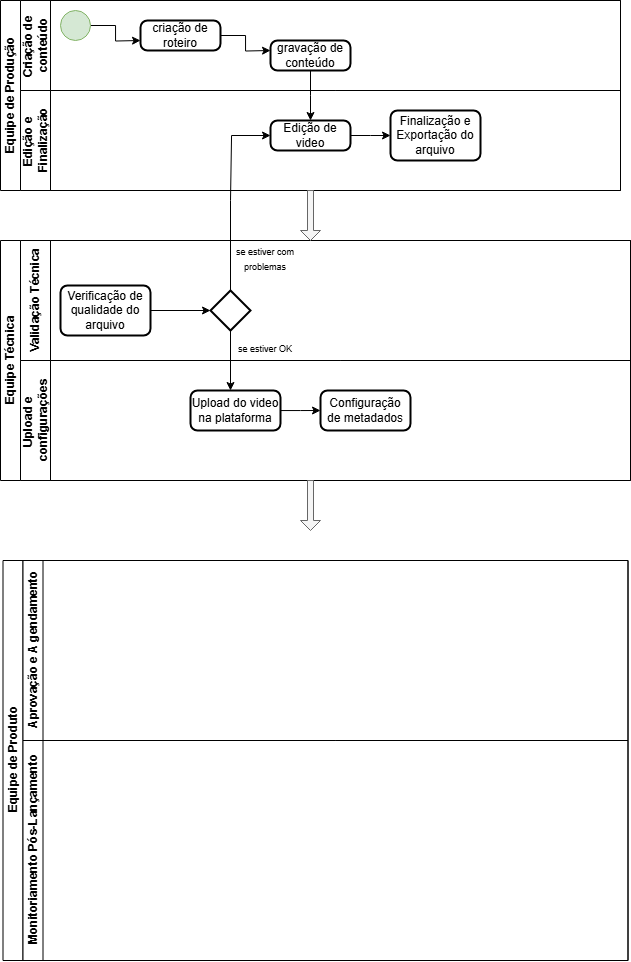

The diagram above was exported from draw.io. Its source (the exported page's mxGraphModel, read from the mxfile embedded in the PNG):
<mxGraphModel dx="1026" dy="455" grid="1" gridSize="10" guides="1" tooltips="1" connect="1" arrows="1" fold="1" page="1" pageScale="1" pageWidth="827" pageHeight="1169" math="0" shadow="0">
  <root>
    <mxCell id="0" />
    <mxCell id="1" parent="0" />
    <mxCell id="GgeO61miiB5zIxuMxcz8-1" value="&lt;font style=&quot;vertical-align: inherit;&quot;&gt;&lt;font style=&quot;vertical-align: inherit;&quot;&gt;Equipe de Produção&lt;/font&gt;&lt;/font&gt;" style="swimlane;childLayout=stackLayout;resizeParent=1;resizeParentMax=0;horizontal=0;startSize=20;horizontalStack=0;html=1;" vertex="1" parent="1">
      <mxGeometry x="100" y="130" width="620" height="190" as="geometry">
        <mxRectangle x="30" y="40" width="40" height="50" as="alternateBounds" />
      </mxGeometry>
    </mxCell>
    <mxCell id="GgeO61miiB5zIxuMxcz8-2" value="&lt;font style=&quot;vertical-align: inherit;&quot;&gt;&lt;font style=&quot;vertical-align: inherit;&quot;&gt;Criação de&amp;nbsp;&lt;/font&gt;&lt;/font&gt;&lt;div&gt;&lt;font style=&quot;vertical-align: inherit;&quot;&gt;&lt;font style=&quot;vertical-align: inherit;&quot;&gt;conteúdo&lt;/font&gt;&lt;/font&gt;&lt;/div&gt;" style="swimlane;startSize=30;horizontal=0;html=1;" vertex="1" parent="GgeO61miiB5zIxuMxcz8-1">
      <mxGeometry x="20" width="600" height="90" as="geometry">
        <mxRectangle x="20" width="600" height="30" as="alternateBounds" />
      </mxGeometry>
    </mxCell>
    <mxCell id="GgeO61miiB5zIxuMxcz8-17" style="edgeStyle=orthogonalEdgeStyle;rounded=0;orthogonalLoop=1;jettySize=auto;html=1;" edge="1" parent="GgeO61miiB5zIxuMxcz8-2" source="GgeO61miiB5zIxuMxcz8-16">
      <mxGeometry relative="1" as="geometry">
        <mxPoint x="120" y="40" as="targetPoint" />
      </mxGeometry>
    </mxCell>
    <mxCell id="GgeO61miiB5zIxuMxcz8-16" value="" style="verticalLabelPosition=bottom;verticalAlign=top;html=1;shape=mxgraph.flowchart.on-page_reference;fillColor=#d5e8d4;strokeColor=#82b366;" vertex="1" parent="GgeO61miiB5zIxuMxcz8-2">
      <mxGeometry x="40" y="10" width="30" height="30" as="geometry" />
    </mxCell>
    <mxCell id="GgeO61miiB5zIxuMxcz8-19" style="edgeStyle=orthogonalEdgeStyle;rounded=0;orthogonalLoop=1;jettySize=auto;html=1;" edge="1" parent="GgeO61miiB5zIxuMxcz8-2" source="GgeO61miiB5zIxuMxcz8-18">
      <mxGeometry relative="1" as="geometry">
        <mxPoint x="250" y="50" as="targetPoint" />
      </mxGeometry>
    </mxCell>
    <mxCell id="GgeO61miiB5zIxuMxcz8-18" value="criação de roteiro" style="rounded=1;whiteSpace=wrap;html=1;absoluteArcSize=1;arcSize=14;strokeWidth=2;" vertex="1" parent="GgeO61miiB5zIxuMxcz8-2">
      <mxGeometry x="120" y="20" width="80" height="30" as="geometry" />
    </mxCell>
    <mxCell id="GgeO61miiB5zIxuMxcz8-23" style="edgeStyle=orthogonalEdgeStyle;rounded=0;orthogonalLoop=1;jettySize=auto;html=1;" edge="1" parent="GgeO61miiB5zIxuMxcz8-2" source="GgeO61miiB5zIxuMxcz8-21">
      <mxGeometry relative="1" as="geometry">
        <mxPoint x="290" y="120" as="targetPoint" />
      </mxGeometry>
    </mxCell>
    <mxCell id="GgeO61miiB5zIxuMxcz8-21" value="gravação de conteúdo" style="rounded=1;whiteSpace=wrap;html=1;absoluteArcSize=1;arcSize=14;strokeWidth=2;" vertex="1" parent="GgeO61miiB5zIxuMxcz8-2">
      <mxGeometry x="250" y="40" width="80" height="30" as="geometry" />
    </mxCell>
    <mxCell id="GgeO61miiB5zIxuMxcz8-4" value="Edição e&amp;nbsp;&lt;div&gt;Finalização&lt;/div&gt;" style="swimlane;startSize=30;horizontal=0;html=1;" vertex="1" parent="GgeO61miiB5zIxuMxcz8-1">
      <mxGeometry x="20" y="90" width="600" height="100" as="geometry" />
    </mxCell>
    <mxCell id="GgeO61miiB5zIxuMxcz8-25" style="edgeStyle=orthogonalEdgeStyle;rounded=0;orthogonalLoop=1;jettySize=auto;html=1;" edge="1" parent="GgeO61miiB5zIxuMxcz8-4" source="GgeO61miiB5zIxuMxcz8-24">
      <mxGeometry relative="1" as="geometry">
        <mxPoint x="370" y="45" as="targetPoint" />
      </mxGeometry>
    </mxCell>
    <mxCell id="GgeO61miiB5zIxuMxcz8-24" value="Edição de video" style="rounded=1;whiteSpace=wrap;html=1;absoluteArcSize=1;arcSize=14;strokeWidth=2;" vertex="1" parent="GgeO61miiB5zIxuMxcz8-4">
      <mxGeometry x="250" y="30" width="80" height="30" as="geometry" />
    </mxCell>
    <mxCell id="GgeO61miiB5zIxuMxcz8-26" value="Finalização e Exportação do arquivo" style="rounded=1;whiteSpace=wrap;html=1;absoluteArcSize=1;arcSize=14;strokeWidth=2;" vertex="1" parent="GgeO61miiB5zIxuMxcz8-4">
      <mxGeometry x="370" y="20" width="90" height="50" as="geometry" />
    </mxCell>
    <mxCell id="GgeO61miiB5zIxuMxcz8-7" value="&lt;font style=&quot;vertical-align: inherit;&quot;&gt;&lt;font style=&quot;vertical-align: inherit;&quot;&gt;Equipe Técnica&lt;/font&gt;&lt;/font&gt;" style="swimlane;childLayout=stackLayout;resizeParent=1;resizeParentMax=0;horizontal=0;startSize=20;horizontalStack=0;html=1;" vertex="1" parent="1">
      <mxGeometry x="100" y="370" width="630" height="240" as="geometry" />
    </mxCell>
    <mxCell id="GgeO61miiB5zIxuMxcz8-8" value="&lt;font style=&quot;vertical-align: inherit;&quot;&gt;&lt;font style=&quot;vertical-align: inherit;&quot;&gt;Validação Técnica&lt;/font&gt;&lt;/font&gt;" style="swimlane;startSize=30;horizontal=0;html=1;" vertex="1" parent="GgeO61miiB5zIxuMxcz8-7">
      <mxGeometry x="20" width="610" height="120" as="geometry">
        <mxRectangle x="20" width="704" height="30" as="alternateBounds" />
      </mxGeometry>
    </mxCell>
    <mxCell id="GgeO61miiB5zIxuMxcz8-30" value="Verificação de qualidade do arquivo" style="rounded=1;whiteSpace=wrap;html=1;absoluteArcSize=1;arcSize=14;strokeWidth=2;" vertex="1" parent="GgeO61miiB5zIxuMxcz8-8">
      <mxGeometry x="40" y="45" width="90" height="50" as="geometry" />
    </mxCell>
    <mxCell id="GgeO61miiB5zIxuMxcz8-39" style="edgeStyle=orthogonalEdgeStyle;rounded=0;orthogonalLoop=1;jettySize=auto;html=1;" edge="1" parent="GgeO61miiB5zIxuMxcz8-8" source="GgeO61miiB5zIxuMxcz8-33">
      <mxGeometry relative="1" as="geometry">
        <mxPoint x="210" y="150" as="targetPoint" />
      </mxGeometry>
    </mxCell>
    <mxCell id="GgeO61miiB5zIxuMxcz8-33" value="" style="strokeWidth=2;html=1;shape=mxgraph.flowchart.decision;whiteSpace=wrap;" vertex="1" parent="GgeO61miiB5zIxuMxcz8-8">
      <mxGeometry x="190" y="50" width="40" height="40" as="geometry" />
    </mxCell>
    <mxCell id="GgeO61miiB5zIxuMxcz8-32" style="edgeStyle=orthogonalEdgeStyle;rounded=0;orthogonalLoop=1;jettySize=auto;html=1;" edge="1" parent="GgeO61miiB5zIxuMxcz8-8" source="GgeO61miiB5zIxuMxcz8-30" target="GgeO61miiB5zIxuMxcz8-33">
      <mxGeometry relative="1" as="geometry">
        <mxPoint x="160" y="35" as="targetPoint" />
      </mxGeometry>
    </mxCell>
    <mxCell id="GgeO61miiB5zIxuMxcz8-35" value="&lt;font style=&quot;font-size: 9px;&quot;&gt;se estiver com problemas&lt;/font&gt;" style="text;strokeColor=none;align=center;fillColor=none;html=1;verticalAlign=middle;whiteSpace=wrap;rounded=0;" vertex="1" parent="GgeO61miiB5zIxuMxcz8-8">
      <mxGeometry x="210" width="70" height="35" as="geometry" />
    </mxCell>
    <mxCell id="GgeO61miiB5zIxuMxcz8-38" value="&lt;font style=&quot;font-size: 9px;&quot;&gt;se estiver OK&lt;/font&gt;" style="text;strokeColor=none;align=center;fillColor=none;html=1;verticalAlign=middle;whiteSpace=wrap;rounded=0;" vertex="1" parent="GgeO61miiB5zIxuMxcz8-8">
      <mxGeometry x="210" y="90" width="70" height="35" as="geometry" />
    </mxCell>
    <mxCell id="GgeO61miiB5zIxuMxcz8-9" value="Upload e&amp;nbsp;&lt;div&gt;configurações&lt;/div&gt;" style="swimlane;startSize=30;horizontal=0;html=1;" vertex="1" parent="GgeO61miiB5zIxuMxcz8-7">
      <mxGeometry x="20" y="120" width="610" height="120" as="geometry">
        <mxRectangle x="20" y="120" width="704" height="30" as="alternateBounds" />
      </mxGeometry>
    </mxCell>
    <mxCell id="GgeO61miiB5zIxuMxcz8-41" style="edgeStyle=orthogonalEdgeStyle;rounded=0;orthogonalLoop=1;jettySize=auto;html=1;" edge="1" parent="GgeO61miiB5zIxuMxcz8-9" source="GgeO61miiB5zIxuMxcz8-40">
      <mxGeometry relative="1" as="geometry">
        <mxPoint x="300" y="50" as="targetPoint" />
      </mxGeometry>
    </mxCell>
    <mxCell id="GgeO61miiB5zIxuMxcz8-40" value="Upload do video na plataforma" style="rounded=1;whiteSpace=wrap;html=1;absoluteArcSize=1;arcSize=14;strokeWidth=2;" vertex="1" parent="GgeO61miiB5zIxuMxcz8-9">
      <mxGeometry x="170" y="30" width="90" height="40" as="geometry" />
    </mxCell>
    <mxCell id="GgeO61miiB5zIxuMxcz8-53" value="Configuração de metadados" style="rounded=1;whiteSpace=wrap;html=1;absoluteArcSize=1;arcSize=14;strokeWidth=2;" vertex="1" parent="GgeO61miiB5zIxuMxcz8-9">
      <mxGeometry x="300" y="30" width="90" height="40" as="geometry" />
    </mxCell>
    <mxCell id="GgeO61miiB5zIxuMxcz8-11" value="&lt;font style=&quot;vertical-align: inherit;&quot;&gt;&lt;font style=&quot;vertical-align: inherit;&quot;&gt;Equipe de Produto&lt;/font&gt;&lt;/font&gt;" style="swimlane;childLayout=stackLayout;resizeParent=1;resizeParentMax=0;horizontal=0;startSize=20;horizontalStack=0;html=1;" vertex="1" parent="1">
      <mxGeometry x="102.5" y="690" width="625" height="400" as="geometry" />
    </mxCell>
    <mxCell id="GgeO61miiB5zIxuMxcz8-12" value="&lt;font style=&quot;vertical-align: inherit;&quot;&gt;&lt;font style=&quot;vertical-align: inherit;&quot;&gt;Aprovação e A gendamento&lt;/font&gt;&lt;/font&gt;" style="swimlane;startSize=20;horizontal=0;html=1;" vertex="1" parent="GgeO61miiB5zIxuMxcz8-11">
      <mxGeometry x="20" width="605" height="180" as="geometry" />
    </mxCell>
    <mxCell id="GgeO61miiB5zIxuMxcz8-13" value="&lt;font style=&quot;vertical-align: inherit;&quot;&gt;&lt;font style=&quot;vertical-align: inherit;&quot;&gt;Monitoriamento Pós-Lançamento&lt;/font&gt;&lt;/font&gt;" style="swimlane;startSize=20;horizontal=0;html=1;" vertex="1" parent="GgeO61miiB5zIxuMxcz8-11">
      <mxGeometry x="20" y="180" width="605" height="220" as="geometry" />
    </mxCell>
    <mxCell id="GgeO61miiB5zIxuMxcz8-29" value="" style="shape=singleArrow;direction=south;whiteSpace=wrap;html=1;fillColor=#f5f5f5;fontColor=#333333;strokeColor=#666666;" vertex="1" parent="1">
      <mxGeometry x="400" y="320" width="20" height="50" as="geometry" />
    </mxCell>
    <mxCell id="GgeO61miiB5zIxuMxcz8-34" style="edgeStyle=orthogonalEdgeStyle;rounded=0;orthogonalLoop=1;jettySize=auto;html=1;entryX=0;entryY=0.5;entryDx=0;entryDy=0;" edge="1" parent="1" source="GgeO61miiB5zIxuMxcz8-33" target="GgeO61miiB5zIxuMxcz8-24">
      <mxGeometry relative="1" as="geometry">
        <mxPoint x="330" y="240" as="targetPoint" />
        <Array as="points">
          <mxPoint x="330" y="330" />
          <mxPoint x="331" y="330" />
          <mxPoint x="331" y="265" />
        </Array>
      </mxGeometry>
    </mxCell>
    <mxCell id="GgeO61miiB5zIxuMxcz8-54" value="" style="shape=singleArrow;direction=south;whiteSpace=wrap;html=1;fillColor=#f5f5f5;fontColor=#333333;strokeColor=#666666;" vertex="1" parent="1">
      <mxGeometry x="400" y="610" width="20" height="50" as="geometry" />
    </mxCell>
  </root>
</mxGraphModel>